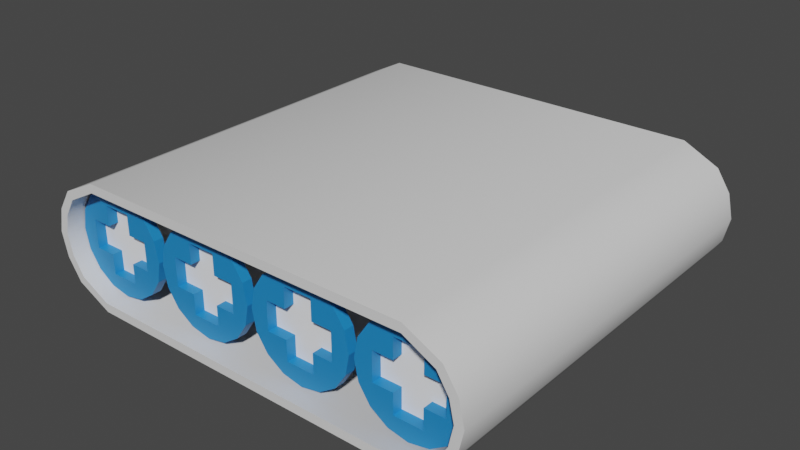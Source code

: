 # Source: Conveyer.blend  (saved by Blender 2.81.16; exported with 4.5.12 LTS)
import bpy
from mathutils import Matrix  # noqa: F401  (used for matrix-valued properties, if any)

bpy.ops.wm.read_factory_settings(use_empty=True)
scene = bpy.context.scene
scene.name = 'Scene'

# ---- collections
col_collection = bpy.data.collections.new('Collection'); scene.collection.children.link(col_collection)

# ---- materials (node trees are filled in below, after node groups)
mat_blue = bpy.data.materials.new('Blue')
mat_blue.use_transparent_shadow = False
mat_white = bpy.data.materials.new('White')
mat_white.use_transparent_shadow = False
mat_material_001 = bpy.data.materials.new('Material.001')
mat_material_001.use_transparent_shadow = False

# ---- node groups
ng_auto_smooth = bpy.data.node_groups.new('Auto Smooth', 'GeometryNodeTree')
_s = ng_auto_smooth.interface.new_socket(name='Geometry', in_out='OUTPUT', socket_type='NodeSocketGeometry')
_s = ng_auto_smooth.interface.new_socket(name='Geometry', in_out='INPUT', socket_type='NodeSocketGeometry')
_s = ng_auto_smooth.interface.new_socket(name='Angle', in_out='INPUT', socket_type='NodeSocketFloat')
_s.subtype = 'ANGLE'
_s.min_value = 0.0
_s.max_value = 3.142
ng_auto_smooth.is_modifier = True
_N = ng_auto_smooth.nodes; _L = ng_auto_smooth.links
n0 = _N.new('NodeGroupOutput'); n0.name = 'Group Output'; n0.location = (480, -100)
n1 = _N.new('NodeGroupInput'); n1.name = 'Group Input'; n1.location = (-420, -300)
n2 = _N.new('NodeGroupInput'); n2.name = 'Group Input.001'; n2.location = (-60, -100)
n3 = _N.new('GeometryNodeSetShadeSmooth'); n3.name = 'Set Shade Smooth'; n3.location = (120, -100)
n3.domain = 'EDGE'
n4 = _N.new('GeometryNodeSetShadeSmooth'); n4.name = 'Set Shade Smooth.001'; n4.location = (300, -100)
n5 = _N.new('GeometryNodeInputMeshEdgeAngle'); n5.name = 'Edge Angle'; n5.location = (-420, -220)
n6 = _N.new('GeometryNodeInputEdgeSmooth'); n6.name = 'Is Edge Smooth'; n6.location = (-60, -160)
n7 = _N.new('GeometryNodeInputShadeSmooth'); n7.name = 'Is Face Smooth'; n7.location = (-240, -340)
n8 = _N.new('FunctionNodeBooleanMath'); n8.name = 'Boolean Math'; n8.location = (-60, -220)
n9 = _N.new('FunctionNodeCompare'); n9.name = 'Compare'; n9.location = (-240, -180)
n9.operation = 'LESS_EQUAL'
_L.new(n5.outputs[0], n9.inputs[0])
_L.new(n4.outputs[0], n0.inputs[0])
_L.new(n1.outputs[1], n9.inputs[1])
_L.new(n9.outputs[0], n8.inputs[0])
_L.new(n7.outputs[0], n8.inputs[1])
_L.new(n2.outputs[0], n3.inputs[0])
_L.new(n6.outputs[0], n3.inputs[1])
_L.new(n3.outputs[0], n4.inputs[0])
_L.new(n8.outputs[0], n3.inputs[2])
n0.is_active_output = True

# ---- material node trees
mat_blue.use_nodes = True; mat_blue.node_tree.nodes.clear()
_N = mat_blue.node_tree.nodes; _L = mat_blue.node_tree.links
n0 = _N.new('ShaderNodeOutputMaterial'); n0.name = 'Material Output'; n0.location = (300, 300)
n1 = _N.new('ShaderNodeBsdfPrincipled'); n1.name = 'Principled BSDF'; n1.location = (10, 300)
n1.distribution = 'GGX'
n1.subsurface_method = 'BURLEY'
n1.inputs[0].default_value = (0.013, 0.234, 0.608, 1.0)
n1.inputs[3].default_value = 1.45
n1.inputs[27].default_value = (0.0, 0.0, 0.0, 1.0)
n1.inputs[28].default_value = 1.0
_L.new(n1.outputs[0], n0.inputs[0])
n0.is_active_output = True
mat_white.use_nodes = True; mat_white.node_tree.nodes.clear()
_N = mat_white.node_tree.nodes; _L = mat_white.node_tree.links
n0 = _N.new('ShaderNodeOutputMaterial'); n0.name = 'Material Output'; n0.location = (300, 300)
n1 = _N.new('ShaderNodeBsdfPrincipled'); n1.name = 'Principled BSDF'; n1.location = (10, 300)
n1.distribution = 'GGX'
n1.subsurface_method = 'BURLEY'
n1.inputs[0].default_value = (1.0, 1.0, 1.0, 1.0)
n1.inputs[3].default_value = 1.45
n1.inputs[27].default_value = (0.0, 0.0, 0.0, 1.0)
n1.inputs[28].default_value = 1.0
_L.new(n1.outputs[0], n0.inputs[0])
n0.is_active_output = True
mat_material_001.use_nodes = True; mat_material_001.node_tree.nodes.clear()
_N = mat_material_001.node_tree.nodes; _L = mat_material_001.node_tree.links
n0 = _N.new('ShaderNodeOutputMaterial'); n0.name = 'Material Output'; n0.location = (300, 300)
n1 = _N.new('ShaderNodeBsdfPrincipled'); n1.name = 'Principled BSDF'; n1.location = (10, 300)
n1.distribution = 'GGX'
n1.subsurface_method = 'BURLEY'
n1.inputs[3].default_value = 1.45
n1.inputs[27].default_value = (0.0, 0.0, 0.0, 1.0)
n1.inputs[28].default_value = 1.0
_L.new(n1.outputs[0], n0.inputs[0])
n0.is_active_output = True

# ---- world
world_world = bpy.data.worlds.new('World'); scene.world = world_world
world_world.use_nodes = True; world_world.node_tree.nodes.clear()
_N = world_world.node_tree.nodes; _L = world_world.node_tree.links
n0 = _N.new('ShaderNodeOutputWorld'); n0.name = 'World Output'; n0.location = (300, 300)
n1 = _N.new('ShaderNodeBackground'); n1.name = 'Background'; n1.location = (10, 300)
n1.inputs[0].default_value = (0.05088, 0.05088, 0.05088, 1.0)
_L.new(n1.outputs[0], n0.inputs[0])
n0.is_active_output = True
world_world.color = (0.05088, 0.05088, 0.05088)
world_world.use_sun_shadow = False
world_world.sun_shadow_jitter_overblur = 0.0

# ---- meshes
me_circle = bpy.data.meshes.new('Circle')
me_circle.from_pydata([(0.0, 0.1909, -1.818e-17), (-0.07304, 0.1763, -1.818e-17), (-0.135, 0.135, -1.818e-17), (-0.1763, 0.07304, -1.818e-17), (-0.1909, 0.0, -1.818e-17), (-0.05216, 0.1259, 0.03616), (0.0, 0.1258, 0.03616), (-0.1909, 0.0, 0.03616), (-0.1763, 0.07304, 0.03616), (0.0, 0.1258, 4.568e-10), (-0.05216, 0.1259, 3.589e-17), (-0.1259, 0.05216, 3.589e-17), (-0.1261, 0.0, 3.589e-17), (-0.135, 0.135, 0.03616), (-0.07304, 0.1763, 0.03616), (0.0, 0.1909, 0.03616), (-0.05216, 0.05194, 3.234e-09), (0.0, 0.0, -1.363e-08), (-0.05216, 0.05194, 0.03616), (-0.1261, 0.0, 0.03616), (-0.1259, 0.05216, 0.03616), (-0.09637, 0.09637, 0.03616)], [], [(1, 14, 15, 0), (13, 21, 5, 14), (4, 7, 8, 3), (14, 5, 6, 15), (10, 5, 18, 16), (5, 21, 20, 18), (7, 19, 20, 8), (8, 20, 21, 13), (2, 13, 14, 1), (16, 18, 20, 11), (3, 8, 13, 2), (11, 20, 19, 12), (9, 6, 5, 10), (9, 10, 16, 17), (17, 16, 11, 12)])
me_circle.polygons.foreach_set('material_index', [0, 0, 0, 0, 0, 0, 0, 0, 0, 0, 0, 0, 0, 1, 1])
_uv = me_circle.uv_layers.new(name='UVMap')
_uv.uv.foreach_set('vector', [0.0, 0.0, 0.0, 0.0, 0.0, 0.0, 0.0, 0.0, 0.0, 0.0, 0.0, 0.0, 0.0, 0.0, 0.0, 0.0, 0.0, 0.0, 0.0, 0.0, 0.0, 0.0, 0.0, 0.0, 0.0, 0.0, 0.0, 0.0, 0.0, 0.0, 0.0, 0.0, 0.0, 0.0, 0.0, 0.0, 0.0, 0.0, 0.0, 0.0, 0.0, 0.0, 0.0, 0.0, 0.0, 0.0, 0.0, 0.0, 0.0, 0.0, 0.0, 0.0, 0.0, 0.0, 0.0, 0.0, 0.0, 0.0, 0.0, 0.0, 0.0, 0.0, 0.0, 0.0, 0.0, 0.0, 0.0, 0.0, 0.0, 0.0, 0.0, 0.0, 0.0, 0.0, 0.0, 0.0, 0.0, 0.0, 0.0, 0.0, 0.0, 0.0, 0.0, 0.0, 0.0, 0.0, 0.0, 0.0, 0.0, 0.0, 0.0, 0.0, 0.0, 0.0, 0.0, 0.0, 0.0, 0.0, 0.0, 0.0, 0.0, 0.0, 0.0, 0.0, 0.0, 0.0, 0.0, 0.0, 0.0, 0.0, 0.0, 0.0, 0.0, 0.0, 0.0, 0.0, 0.0, 0.0, 0.0, 0.0])
me_circle.materials.append(mat_blue)
me_circle.materials.append(mat_white)
me_circle.use_remesh_fix_poles = True
me_circle.use_remesh_preserve_attributes = False
me_circle.use_mirror_vertex_groups = False
me_circle.update()
me_plane = bpy.data.meshes.new('Plane')
me_plane.from_pydata([(-0.6281, -0.1, 0.2), (-0.6281, 1.4, 0.2), (-0.6281, 1.4, 0.2328), (-0.6281, -0.1, 0.2328), (-0.7818, -0.1, 0.07483), (-0.7818, 1.4, 0.07483), (-0.8111, 1.4, 0.08957), (-0.8111, -0.1, 0.08957), (-0.7598, -0.1, 0.1677), (-0.7598, 1.4, 0.1677), (-0.7401, 1.4, 0.1415), (-0.7401, -0.1, 0.1415), (0.6281, -0.1, 0.2), (0.0, -0.1, 0.2), (0.6281, 1.4, 0.2), (0.0, 1.4, 0.2), (0.6281, 1.4, 0.2328), (0.6281, -0.1, 0.2328), (0.0, -0.1, 0.2328), (0.0, 1.4, 0.2328), (0.7818, -0.1, 0.07483), (0.7818, 1.4, 0.07483), (0.8111, 1.4, 0.08957), (0.8111, -0.1, 0.08957), (0.7598, -0.1, 0.1677), (0.7598, 1.4, 0.1677), (0.7401, 1.4, 0.1415), (0.7401, -0.1, 0.1415), (-0.6281, -0.1, -0.2), (-0.6281, 1.4, -0.2), (-0.6281, 1.4, -0.2328), (-0.6281, -0.1, -0.2328), (-0.7818, -0.1, -0.07483), (-0.7818, 1.4, -0.07483), (-0.8111, 1.4, -0.08957), (-0.8111, -0.1, -0.08957), (-0.7598, -0.1, -0.1677), (-0.7598, 1.4, -0.1677), (-0.7401, 1.4, -0.1415), (-0.7401, -0.1, -0.1415), (-0.7983, -0.1, 0.0), (-0.7983, 1.4, 0.0), (-0.8311, 1.4, 0.0), (-0.8311, -0.1, 0.0), (0.6281, -0.1, -0.2), (0.0, -0.1, -0.2), (0.6281, 1.4, -0.2), (0.0, 1.4, -0.2), (0.6281, 1.4, -0.2328), (0.6281, -0.1, -0.2328), (0.0, -0.1, -0.2328), (0.0, 1.4, -0.2328), (0.7818, -0.1, -0.07483), (0.7818, 1.4, -0.07483), (0.8111, 1.4, -0.08957), (0.8111, -0.1, -0.08957), (0.7598, -0.1, -0.1677), (0.7598, 1.4, -0.1677), (0.7401, 1.4, -0.1415), (0.7401, -0.1, -0.1415), (0.7983, -0.1, 0.0), (0.7983, 1.4, 0.0), (0.8311, 1.4, 0.0), (0.8311, -0.1, 0.0)], [(15, 19), (47, 51)], [(0, 1, 15, 13), (3, 18, 19, 2), (0, 3, 8, 11), (10, 11, 4, 5), (0, 13, 18, 3), (3, 2, 9, 8), (8, 9, 6, 7), (1, 0, 11, 10), (11, 8, 7, 4), (5, 4, 40, 41), (7, 6, 42, 43), (4, 7, 43, 40), (12, 13, 15, 14), (17, 16, 19, 18), (12, 27, 24, 17), (26, 21, 20, 27), (12, 17, 18, 13), (17, 24, 25, 16), (24, 23, 22, 25), (14, 26, 27, 12), (27, 20, 23, 24), (21, 61, 60, 20), (23, 63, 62, 22), (20, 60, 63, 23), (28, 45, 47, 29), (31, 30, 51, 50), (28, 39, 36, 31), (38, 33, 32, 39), (28, 31, 50, 45), (31, 36, 37, 30), (36, 35, 34, 37), (29, 38, 39, 28), (39, 32, 35, 36), (33, 41, 40, 32), (35, 43, 42, 34), (32, 40, 43, 35), (44, 46, 47, 45), (49, 50, 51, 48), (44, 49, 56, 59), (58, 59, 52, 53), (44, 45, 50, 49), (49, 48, 57, 56), (56, 57, 54, 55), (46, 44, 59, 58), (59, 56, 55, 52), (53, 52, 60, 61), (55, 54, 62, 63), (52, 55, 63, 60)])
me_plane.polygons.foreach_set('use_smooth', [True] * 48)
_k = set([(0, 11), (0, 13), (3, 8), (3, 18), (4, 11), (4, 40), (7, 8), (7, 43), (12, 13), (12, 27), (17, 18), (17, 24), (20, 27), (20, 60), (23, 24), (23, 63), (28, 39), (28, 45), (31, 36), (31, 50), (32, 39), (32, 40), (35, 36), (35, 43), (44, 45), (44, 59), (49, 50), (49, 56), (52, 59), (52, 60), (55, 56), (55, 63)])
me_plane.attributes.new('sharp_edge', 'BOOLEAN', 'EDGE').data.foreach_set('value', [ (min(e.vertices), max(e.vertices)) in _k for e in me_plane.edges])
_uv = me_plane.uv_layers.new(name='UVMap')
_uv.uv.foreach_set('vector', [0.3908, 0.3102, 0.7812, 0.3102, 0.7812, 0.4737, 0.3908, 0.4737, 0.3905, 0.3365, 0.3905, 0.5, 0.0001463, 0.5, 0.0001462, 0.3365, 0.8942, 0.3799, 0.9027, 0.3799, 0.8858, 0.4142, 0.8789, 0.4091, 0.7812, 0.2773, 0.3908, 0.2773, 0.3908, 0.2569, 0.7812, 0.2569, 0.8942, 0.3799, 0.8942, 0.2165, 0.9027, 0.2165, 0.9027, 0.3799, 0.3905, 0.3365, 0.0001462, 0.3365, 0.0001462, 0.2983, 0.3905, 0.2983, 0.3905, 0.2983, 0.0001462, 0.2983, 0.0001462, 0.274, 0.3905, 0.274, 0.7812, 0.3102, 0.3908, 0.3102, 0.3908, 0.2773, 0.7812, 0.2773, 0.8789, 0.4091, 0.8858, 0.4142, 0.8654, 0.4276, 0.8616, 0.4199, 0.7812, 0.2569, 0.3908, 0.2569, 0.3908, 0.2369, 0.7812, 0.2369, 0.3905, 0.274, 0.0001462, 0.274, 0.0001462, 0.2501, 0.3905, 0.2501, 0.8616, 0.4199, 0.8654, 0.4276, 0.8421, 0.4328, 0.8421, 0.4242, 0.3908, 0.6372, 0.3908, 0.4737, 0.7812, 0.4737, 0.7812, 0.6372, 0.3905, 0.6635, 0.0001464, 0.6635, 0.0001463, 0.5, 0.3905, 0.5, 0.8942, 0.05298, 0.8789, 0.02382, 0.8858, 0.01871, 0.9027, 0.05298, 0.7812, 0.6701, 0.7812, 0.6905, 0.3908, 0.6905, 0.3908, 0.6701, 0.8942, 0.05298, 0.9027, 0.05298, 0.9027, 0.2165, 0.8942, 0.2165, 0.3905, 0.6635, 0.3905, 0.7017, 0.0001464, 0.7017, 0.0001464, 0.6635, 0.3905, 0.7017, 0.3905, 0.726, 0.0001463, 0.726, 0.0001464, 0.7017, 0.7812, 0.6372, 0.7812, 0.6701, 0.3908, 0.6701, 0.3908, 0.6372, 0.8789, 0.02382, 0.8616, 0.01298, 0.8654, 0.00535, 0.8858, 0.01871, 0.7812, 0.6905, 0.7812, 0.7105, 0.3908, 0.7105, 0.3908, 0.6905, 0.3905, 0.726, 0.3905, 0.7499, 0.0001463, 0.7499, 0.0001463, 0.726, 0.8616, 0.01298, 0.8421, 0.008684, 0.8421, 0.0001462, 0.8654, 0.00535, 0.3908, 0.1636, 0.3908, 0.0001463, 0.7812, 0.0001462, 0.7812, 0.1636, 0.3905, 0.1636, 0.0001462, 0.1636, 0.0001462, 0.0001464, 0.3905, 0.0001462, 0.7901, 0.3799, 0.8053, 0.4091, 0.7985, 0.4142, 0.7815, 0.3799, 0.7812, 0.1965, 0.7812, 0.217, 0.3908, 0.217, 0.3908, 0.1965, 0.7901, 0.3799, 0.7815, 0.3799, 0.7815, 0.2165, 0.7901, 0.2165, 0.3905, 0.1636, 0.3905, 0.2018, 0.0001462, 0.2018, 0.0001462, 0.1636, 0.3905, 0.2018, 0.3905, 0.2262, 0.0001463, 0.2262, 0.0001462, 0.2018, 0.7812, 0.1636, 0.7812, 0.1965, 0.3908, 0.1965, 0.3908, 0.1636, 0.8053, 0.4091, 0.8227, 0.4199, 0.8188, 0.4276, 0.7985, 0.4142, 0.7812, 0.217, 0.7812, 0.2369, 0.3908, 0.2369, 0.3908, 0.217, 0.3905, 0.2262, 0.3905, 0.2501, 0.0001462, 0.2501, 0.0001463, 0.2262, 0.8227, 0.4199, 0.8421, 0.4242, 0.8421, 0.4328, 0.8188, 0.4276, 0.3908, 0.7838, 0.7812, 0.7838, 0.7812, 0.9472, 0.3908, 0.9472, 0.3905, 0.8364, 0.3905, 0.9999, 0.0001465, 0.9999, 0.0001463, 0.8364, 0.7901, 0.05298, 0.7815, 0.05298, 0.7985, 0.01871, 0.8053, 0.02382, 0.7812, 0.7509, 0.3908, 0.7509, 0.3908, 0.7304, 0.7812, 0.7304, 0.7901, 0.05298, 0.7901, 0.2165, 0.7815, 0.2165, 0.7815, 0.05298, 0.3905, 0.8364, 0.0001463, 0.8364, 0.0001463, 0.7982, 0.3905, 0.7982, 0.3905, 0.7982, 0.0001463, 0.7982, 0.0001464, 0.7738, 0.3905, 0.7738, 0.7812, 0.7838, 0.3908, 0.7838, 0.3908, 0.7509, 0.7812, 0.7509, 0.8053, 0.02382, 0.7985, 0.01871, 0.8188, 0.00535, 0.8227, 0.01298, 0.7812, 0.7304, 0.3908, 0.7304, 0.3908, 0.7105, 0.7812, 0.7105, 0.3905, 0.7738, 0.0001464, 0.7738, 0.0001463, 0.7499, 0.3905, 0.7499, 0.8227, 0.01298, 0.8188, 0.00535, 0.8421, 0.0001462, 0.8421, 0.008684])
me_plane.materials.append(mat_material_001)
me_plane.use_remesh_fix_poles = True
me_plane.use_remesh_preserve_attributes = False
me_plane.use_mirror_vertex_groups = False
me_plane.update()
me_circle_007 = bpy.data.meshes.new('Circle.007')
me_circle_007.from_pydata([(0.0, 0.1909, -1.818e-17), (-0.07304, 0.1763, -1.818e-17), (-0.135, 0.135, -1.818e-17), (-0.1763, 0.07304, -1.818e-17), (-0.1909, 0.0, -1.818e-17), (-0.05216, 0.1259, 0.03616), (0.0, 0.1258, 0.03616), (-0.1909, 0.0, 0.03616), (-0.1763, 0.07304, 0.03616), (0.0, 0.1258, 4.568e-10), (-0.05216, 0.1259, 3.589e-17), (-0.1259, 0.05216, 3.589e-17), (-0.1261, 0.0, 3.589e-17), (-0.135, 0.135, 0.03616), (-0.07304, 0.1763, 0.03616), (0.0, 0.1909, 0.03616), (-0.05216, 0.05194, 3.234e-09), (0.0, 0.0, -1.363e-08), (-0.05216, 0.05194, 0.03616), (-0.1261, 0.0, 0.03616), (-0.1259, 0.05216, 0.03616), (-0.09637, 0.09637, 0.03616)], [], [(1, 14, 15, 0), (13, 21, 5, 14), (4, 7, 8, 3), (14, 5, 6, 15), (10, 5, 18, 16), (5, 21, 20, 18), (7, 19, 20, 8), (8, 20, 21, 13), (2, 13, 14, 1), (16, 18, 20, 11), (3, 8, 13, 2), (11, 20, 19, 12), (9, 6, 5, 10), (9, 10, 16, 17), (17, 16, 11, 12)])
me_circle_007.polygons.foreach_set('material_index', [0, 0, 0, 0, 0, 0, 0, 0, 0, 0, 0, 0, 0, 1, 1])
_uv = me_circle_007.uv_layers.new(name='UVMap')
_uv.uv.foreach_set('vector', [0.0, 0.0, 0.0, 0.0, 0.0, 0.0, 0.0, 0.0, 0.0, 0.0, 0.0, 0.0, 0.0, 0.0, 0.0, 0.0, 0.0, 0.0, 0.0, 0.0, 0.0, 0.0, 0.0, 0.0, 0.0, 0.0, 0.0, 0.0, 0.0, 0.0, 0.0, 0.0, 0.0, 0.0, 0.0, 0.0, 0.0, 0.0, 0.0, 0.0, 0.0, 0.0, 0.0, 0.0, 0.0, 0.0, 0.0, 0.0, 0.0, 0.0, 0.0, 0.0, 0.0, 0.0, 0.0, 0.0, 0.0, 0.0, 0.0, 0.0, 0.0, 0.0, 0.0, 0.0, 0.0, 0.0, 0.0, 0.0, 0.0, 0.0, 0.0, 0.0, 0.0, 0.0, 0.0, 0.0, 0.0, 0.0, 0.0, 0.0, 0.0, 0.0, 0.0, 0.0, 0.0, 0.0, 0.0, 0.0, 0.0, 0.0, 0.0, 0.0, 0.0, 0.0, 0.0, 0.0, 0.0, 0.0, 0.0, 0.0, 0.0, 0.0, 0.0, 0.0, 0.0, 0.0, 0.0, 0.0, 0.0, 0.0, 0.0, 0.0, 0.0, 0.0, 0.0, 0.0, 0.0, 0.0, 0.0, 0.0])
me_circle_007.materials.append(mat_blue)
me_circle_007.materials.append(mat_white)
me_circle_007.use_remesh_fix_poles = True
me_circle_007.use_remesh_preserve_attributes = False
me_circle_007.use_mirror_vertex_groups = False
me_circle_007.update()
me_circle_008 = bpy.data.meshes.new('Circle.008')
me_circle_008.from_pydata([(0.0, 0.1909, -1.818e-17), (-0.07304, 0.1763, -1.818e-17), (-0.135, 0.135, -1.818e-17), (-0.1763, 0.07304, -1.818e-17), (-0.1909, 0.0, -1.818e-17), (-0.05216, 0.1259, 0.03616), (0.0, 0.1258, 0.03616), (-0.1909, 0.0, 0.03616), (-0.1763, 0.07304, 0.03616), (0.0, 0.1258, 4.568e-10), (-0.05216, 0.1259, 3.589e-17), (-0.1259, 0.05216, 3.589e-17), (-0.1261, 0.0, 3.589e-17), (-0.135, 0.135, 0.03616), (-0.07304, 0.1763, 0.03616), (0.0, 0.1909, 0.03616), (-0.05216, 0.05194, 3.234e-09), (0.0, 0.0, -1.363e-08), (-0.05216, 0.05194, 0.03616), (-0.1261, 0.0, 0.03616), (-0.1259, 0.05216, 0.03616), (-0.09637, 0.09637, 0.03616)], [], [(1, 14, 15, 0), (13, 21, 5, 14), (4, 7, 8, 3), (14, 5, 6, 15), (10, 5, 18, 16), (5, 21, 20, 18), (7, 19, 20, 8), (8, 20, 21, 13), (2, 13, 14, 1), (16, 18, 20, 11), (3, 8, 13, 2), (11, 20, 19, 12), (9, 6, 5, 10), (9, 10, 16, 17), (17, 16, 11, 12)])
me_circle_008.polygons.foreach_set('material_index', [0, 0, 0, 0, 0, 0, 0, 0, 0, 0, 0, 0, 0, 1, 1])
_uv = me_circle_008.uv_layers.new(name='UVMap')
_uv.uv.foreach_set('vector', [0.0, 0.0, 0.0, 0.0, 0.0, 0.0, 0.0, 0.0, 0.0, 0.0, 0.0, 0.0, 0.0, 0.0, 0.0, 0.0, 0.0, 0.0, 0.0, 0.0, 0.0, 0.0, 0.0, 0.0, 0.0, 0.0, 0.0, 0.0, 0.0, 0.0, 0.0, 0.0, 0.0, 0.0, 0.0, 0.0, 0.0, 0.0, 0.0, 0.0, 0.0, 0.0, 0.0, 0.0, 0.0, 0.0, 0.0, 0.0, 0.0, 0.0, 0.0, 0.0, 0.0, 0.0, 0.0, 0.0, 0.0, 0.0, 0.0, 0.0, 0.0, 0.0, 0.0, 0.0, 0.0, 0.0, 0.0, 0.0, 0.0, 0.0, 0.0, 0.0, 0.0, 0.0, 0.0, 0.0, 0.0, 0.0, 0.0, 0.0, 0.0, 0.0, 0.0, 0.0, 0.0, 0.0, 0.0, 0.0, 0.0, 0.0, 0.0, 0.0, 0.0, 0.0, 0.0, 0.0, 0.0, 0.0, 0.0, 0.0, 0.0, 0.0, 0.0, 0.0, 0.0, 0.0, 0.0, 0.0, 0.0, 0.0, 0.0, 0.0, 0.0, 0.0, 0.0, 0.0, 0.0, 0.0, 0.0, 0.0])
me_circle_008.materials.append(mat_blue)
me_circle_008.materials.append(mat_white)
me_circle_008.use_remesh_fix_poles = True
me_circle_008.use_remesh_preserve_attributes = False
me_circle_008.use_mirror_vertex_groups = False
me_circle_008.update()
me_circle_009 = bpy.data.meshes.new('Circle.009')
me_circle_009.from_pydata([(0.0, 0.1909, -1.818e-17), (-0.07304, 0.1763, -1.818e-17), (-0.135, 0.135, -1.818e-17), (-0.1763, 0.07304, -1.818e-17), (-0.1909, 0.0, -1.818e-17), (-0.05216, 0.1259, 0.03616), (0.0, 0.1258, 0.03616), (-0.1909, 0.0, 0.03616), (-0.1763, 0.07304, 0.03616), (0.0, 0.1258, 4.568e-10), (-0.05216, 0.1259, 3.589e-17), (-0.1259, 0.05216, 3.589e-17), (-0.1261, 0.0, 3.589e-17), (-0.135, 0.135, 0.03616), (-0.07304, 0.1763, 0.03616), (0.0, 0.1909, 0.03616), (-0.05216, 0.05194, 3.234e-09), (0.0, 0.0, -1.363e-08), (-0.05216, 0.05194, 0.03616), (-0.1261, 0.0, 0.03616), (-0.1259, 0.05216, 0.03616), (-0.09637, 0.09637, 0.03616)], [], [(1, 14, 15, 0), (13, 21, 5, 14), (4, 7, 8, 3), (14, 5, 6, 15), (10, 5, 18, 16), (5, 21, 20, 18), (7, 19, 20, 8), (8, 20, 21, 13), (2, 13, 14, 1), (16, 18, 20, 11), (3, 8, 13, 2), (11, 20, 19, 12), (9, 6, 5, 10), (9, 10, 16, 17), (17, 16, 11, 12)])
me_circle_009.polygons.foreach_set('material_index', [0, 0, 0, 0, 0, 0, 0, 0, 0, 0, 0, 0, 0, 1, 1])
_uv = me_circle_009.uv_layers.new(name='UVMap')
_uv.uv.foreach_set('vector', [0.0, 0.0, 0.0, 0.0, 0.0, 0.0, 0.0, 0.0, 0.0, 0.0, 0.0, 0.0, 0.0, 0.0, 0.0, 0.0, 0.0, 0.0, 0.0, 0.0, 0.0, 0.0, 0.0, 0.0, 0.0, 0.0, 0.0, 0.0, 0.0, 0.0, 0.0, 0.0, 0.0, 0.0, 0.0, 0.0, 0.0, 0.0, 0.0, 0.0, 0.0, 0.0, 0.0, 0.0, 0.0, 0.0, 0.0, 0.0, 0.0, 0.0, 0.0, 0.0, 0.0, 0.0, 0.0, 0.0, 0.0, 0.0, 0.0, 0.0, 0.0, 0.0, 0.0, 0.0, 0.0, 0.0, 0.0, 0.0, 0.0, 0.0, 0.0, 0.0, 0.0, 0.0, 0.0, 0.0, 0.0, 0.0, 0.0, 0.0, 0.0, 0.0, 0.0, 0.0, 0.0, 0.0, 0.0, 0.0, 0.0, 0.0, 0.0, 0.0, 0.0, 0.0, 0.0, 0.0, 0.0, 0.0, 0.0, 0.0, 0.0, 0.0, 0.0, 0.0, 0.0, 0.0, 0.0, 0.0, 0.0, 0.0, 0.0, 0.0, 0.0, 0.0, 0.0, 0.0, 0.0, 0.0, 0.0, 0.0])
me_circle_009.materials.append(mat_blue)
me_circle_009.materials.append(mat_white)
me_circle_009.use_remesh_fix_poles = True
me_circle_009.use_remesh_preserve_attributes = False
me_circle_009.use_mirror_vertex_groups = False
me_circle_009.update()

# ---- objects
ob_circle = bpy.data.objects.new('Circle', me_circle)
ob_belt = bpy.data.objects.new('Belt', me_plane)
ob_circle_001 = bpy.data.objects.new('Circle.001', me_circle_007)
ob_circle_002 = bpy.data.objects.new('Circle.002', me_circle_008)
ob_circle_003 = bpy.data.objects.new('Circle.003', me_circle_009)

# ---- transforms, parenting, visibility, modifiers, constraints
ob_circle.location = (-0.6, 0.0, 0.0)
ob_circle.rotation_euler = (1.571, -0.0, 0.0)
ob_circle.lineart.crease_threshold = 0.0
_m = ob_circle.modifiers.new('Mirror', 'MIRROR')
_m.use_axis = (True, True, False)
_m.use_clip = True
ob_belt.location = (0.0, 0.0, 0.0)
ob_belt.lineart.crease_threshold = 0.0
_m = ob_belt.modifiers.new('Auto Smooth', 'NODES')
_m.node_group = ng_auto_smooth
_gi = [s.identifier for s in ng_auto_smooth.interface.items_tree if s.item_type == 'SOCKET' and s.in_out == 'INPUT']
_m[_gi[1]] = 3.142  # Angle
ob_circle_001.location = (-0.2, 0.0, 0.0)
ob_circle_001.rotation_euler = (1.571, -0.0, 0.0)
ob_circle_001.lineart.crease_threshold = 0.0
_m = ob_circle_001.modifiers.new('Mirror', 'MIRROR')
_m.use_axis = (True, True, False)
_m.use_clip = True
ob_circle_002.location = (0.2, 0.0, 0.0)
ob_circle_002.rotation_euler = (1.571, -0.0, 0.0)
ob_circle_002.lineart.crease_threshold = 0.0
_m = ob_circle_002.modifiers.new('Mirror', 'MIRROR')
_m.use_axis = (True, True, False)
_m.use_clip = True
ob_circle_003.location = (0.6, 0.0, 0.0)
ob_circle_003.rotation_euler = (1.571, -0.0, 0.0)
ob_circle_003.lineart.crease_threshold = 0.0
_m = ob_circle_003.modifiers.new('Mirror', 'MIRROR')
_m.use_axis = (True, True, False)
_m.use_clip = True

# ---- collection membership
col_collection.objects.link(ob_circle)
col_collection.objects.link(ob_belt)
col_collection.objects.link(ob_circle_001)
col_collection.objects.link(ob_circle_002)
col_collection.objects.link(ob_circle_003)

# ---- scene / render settings (as saved in the file)
scene.frame_start = 1; scene.frame_end = 250; scene.frame_set(1)
scene.render.engine = 'BLENDER_EEVEE_NEXT'
scene.cycles.use_denoising = False
scene.cycles.samples = 128
scene.cycles.sampling_pattern = 'TABULATED_SOBOL'
scene.cycles.use_adaptive_sampling = False
scene.cycles.use_light_tree = False
scene.view_settings.view_transform = 'Filmic'
bpy.context.view_layer.update()

# ---- added for rendering (the .blend has no active camera and no usable light): camera, sun
cam_auto = bpy.data.cameras.new('AutoCamera')
cam_auto.lens = 50.0
cam_auto.sensor_width = 36.0
cam_auto.clip_end = 1000.0
ob_auto_camera = bpy.data.objects.new('AutoCamera', cam_auto)
scene.collection.objects.link(ob_auto_camera)
ob_auto_camera.location = (2.11585, -1.88902, 1.69268)
ob_auto_camera.rotation_euler = (1.09748, -7.21219e-08, 0.694738)
scene.camera = ob_auto_camera
light_auto_sun = bpy.data.lights.new('AutoSun', 'SUN')
light_auto_sun.energy = 3.0
light_auto_sun.angle = 0.0523599
ob_auto_sun = bpy.data.objects.new('AutoSun', light_auto_sun)
scene.collection.objects.link(ob_auto_sun)
ob_auto_sun.rotation_euler = (0.872665, 0.174533, 0.523599)
bpy.context.view_layer.update()
